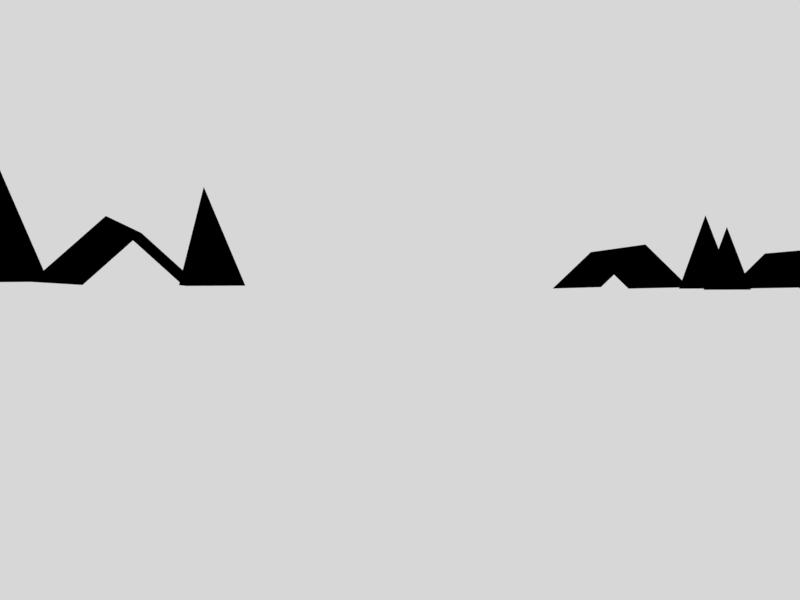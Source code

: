 # Source: 3d_concept.blend  (saved by Blender 2.79.0; exported with 4.5.12 LTS)
import bpy
from mathutils import Matrix  # noqa: F401  (used for matrix-valued properties, if any)

bpy.ops.wm.read_factory_settings(use_empty=True)
scene = bpy.context.scene
scene.name = 'Scene'

# ---- collections
col_collection_1 = bpy.data.collections.new('Collection 1'); scene.collection.children.link(col_collection_1)

# ---- materials (node trees are filled in below, after node groups)
mat_blk_wire = bpy.data.materials.new('blk_wire')
mat_blk_wire.alpha_threshold = 0.0
mat_blk_wire.use_transparent_shadow = False
mat_blk_wire.diffuse_color = (0.0, 0.0, 0.0, 1.0)
mat_blk_wire.roughness = 0.5
mat_blk_wire.line_color = (0.0, 0.0, 0.0, 1.0)

# ---- material node trees

# ---- world
world_world = bpy.data.worlds.new('World'); scene.world = world_world
world_world.color = (0.6795, 0.6795, 0.6795)
world_world.use_sun_shadow = False
world_world.sun_shadow_jitter_overblur = 0.0
world_world.cycles.sampling_method = 'MANUAL'

# ---- cameras
cam_camera = bpy.data.cameras.new('Camera')
cam_camera.clip_end = 100.0
cam_camera.lens = 35.0
cam_camera.sensor_width = 32.0
cam_camera.sensor_height = 18.0
cam_camera.ortho_scale = 7.314
cam_camera.dof.focus_distance = 0.0
cam_camera.dof.aperture_fstop = 128.0

# ---- lights
light_lamp = bpy.data.lights.new('Lamp', 'POINT')
light_lamp.transmission_factor = 0.0
light_lamp.cutoff_distance = 30.0
light_lamp.energy = 100.0
light_lamp.shadow_buffer_clip_start = 1.001
light_lamp.shadow_soft_size = 0.1
light_lamp.shadow_maximum_resolution = 0.006
light_lamp.use_absolute_resolution = True

# ---- meshes
me_cube_001 = bpy.data.meshes.new('Cube.001')
me_cube_001.from_pydata([(2.526, 1.565, -0.9916), (2.526, -1.565, -0.9916), (-2.526, -1.565, -0.9916), (-2.526, 1.565, -0.9916), (2.526, 1.565, 1.336), (2.526, -1.565, 1.336), (-2.526, -1.565, 1.336), (-2.526, 1.565, 1.336), (3.29, 2.014, 1.026), (3.29, -2.014, 1.026), (3.29, -9.537e-07, 2.884), (-3.334, 2.014, 1.026), (-3.334, -2.014, 1.026), (-3.334, -9.537e-07, 2.884), (0.01789, 1.565, -0.9575), (0.01788, 1.565, 0.8238), (0.8224, 1.565, -0.9575), (0.8224, 1.565, 0.8238), (2.53, 0.6147, -0.1304), (2.53, 0.6147, 1.069), (2.53, -0.5722, -0.1304), (2.53, -0.5722, 1.069), (-2.525, 0.6147, -0.1304), (-2.525, 0.6147, 1.069), (-2.525, -0.5722, -0.1304), (-2.525, -0.5722, 1.069)], [(0, 1), (0, 3), (0, 4), (1, 2), (1, 5), (2, 3), (2, 6), (3, 7), (14, 15), (16, 17), (15, 17), (18, 19), (20, 21), (19, 21), (18, 20), (22, 23), (24, 25), (23, 25), (22, 24)], [(9, 10, 13, 12), (8, 10, 13, 11)])
me_cube_001.materials.append(mat_blk_wire)
me_cube_001.use_remesh_preserve_volume = False
me_cube_001.use_remesh_preserve_attributes = False
me_cube_001.use_mirror_vertex_groups = False
me_cube_001.update()
me_plane = bpy.data.meshes.new('Plane')
me_plane.from_pydata([(1.987e-08, 9.934e-09, -0.9495), (1.987e-08, 9.934e-09, -0.2234), (-6.841e-09, 1.344, -0.2234), (-1.164, -0.6722, -0.2234), (1.164, -0.6722, -0.2234), (7.242e-09, 0.6355, 0.9294), (-0.5504, -0.3177, 0.9294), (0.5504, -0.3177, 0.9294), (0.0, 1.0, 0.9384), (-0.866, -0.5, 0.9384), (0.866, -0.5, 0.9384), (1.987e-08, 9.934e-09, 3.351)], [(1, 0), (3, 2), (4, 3), (2, 4), (4, 7), (5, 2), (3, 6)], [(8, 10, 11), (10, 9, 11), (9, 8, 11)])
me_plane.materials.append(mat_blk_wire)
me_plane.use_remesh_preserve_volume = False
me_plane.use_remesh_preserve_attributes = False
me_plane.use_mirror_vertex_groups = False
me_plane.update()
me_plane_001 = bpy.data.meshes.new('Plane.001')
me_plane_001.from_pydata([(-0.02604, 0.127, 0.01199), (-0.2028, -0.332, 0.3682), (-0.09125, 0.2763, 0.3065), (-0.05737, -0.1226, -4.199e-10), (0.2961, -0.09492, 0.3046), (0.1418, -0.05712, -0.01802)], [(0, 2), (5, 4), (3, 1)], [])
me_plane_001.materials.append(mat_blk_wire)
me_plane_001.use_remesh_preserve_volume = False
me_plane_001.use_remesh_preserve_attributes = False
me_plane_001.use_mirror_vertex_groups = False
me_plane_001.update()
me_plane_002 = bpy.data.meshes.new('Plane.002')
me_plane_002.from_pydata([(-3.281, -3.5, 4.596e-09), (1.761, -4.233, 1.838e-08), (4.327, -0.5516, 0.0), (3.378, -3.375, 5.745e-08), (4.232, 3.918, 0.0), (1.759, 5.155, 0.0), (-1.379, 5.345, 0.0), (-2.52, 3.253, 0.0), (-4.993, 1.826, 0.0), (-5.754, -1.312, 0.0), (-3.281, -4.166, 4.596e-09), (-3.592, -3.677, 1.333), (-3.214, -3.211, 1.532), (-2.97, -3.677, 1.177), (-4.265, -2.558, 0.0), (-4.411, -2.885, 1.333), (-4.382, -2.286, 1.532), (-3.909, -2.518, 1.177), (-5.197, -1.45, 0.0), (-5.543, -1.359, 1.333), (-4.947, -1.29, 1.532), (-5.099, -1.794, 1.177)], [(2, 4), (1, 10), (1, 3), (3, 2), (4, 5), (5, 6), (6, 7), (7, 8), (8, 9), (9, 10), (0, 11), (12, 0), (0, 13), (14, 15), (16, 14), (14, 17), (18, 19), (20, 18), (18, 21)], [])
me_plane_002.materials.append(mat_blk_wire)
me_plane_002.use_remesh_preserve_volume = False
me_plane_002.use_remesh_preserve_attributes = False
me_plane_002.use_mirror_vertex_groups = False
me_plane_002.update()
me_cube = bpy.data.meshes.new('Cube')
me_cube.from_pydata([(1.0, 1.0, -1.0), (1.0, -1.0, -1.0), (-1.0, -1.0, -1.0), (-1.0, 1.0, -1.0), (1.0, 1.0, 1.0), (1.0, -1.0, 1.0), (-1.0, -1.0, 1.0), (-1.0, 1.0, 1.0)], [], [(0, 1, 2, 3), (4, 7, 6, 5), (0, 4, 5, 1), (1, 5, 6, 2), (2, 6, 7, 3), (4, 0, 3, 7)])
me_cube.materials.append(mat_blk_wire)
me_cube.use_remesh_preserve_volume = False
me_cube.use_remesh_preserve_attributes = False
me_cube.use_mirror_vertex_groups = False
me_cube.update()

# ---- objects
ob_house_002 = bpy.data.objects.new('House.002', me_cube_001)
ob_tree_004 = bpy.data.objects.new('Tree.004', me_plane)
ob_tree_003 = bpy.data.objects.new('Tree.003', me_plane)
ob_grass_007 = bpy.data.objects.new('Grass.007', me_plane_001)
ob_grass_006 = bpy.data.objects.new('Grass.006', me_plane_001)
ob_grass_005 = bpy.data.objects.new('Grass.005', me_plane_001)
ob_grass_004 = bpy.data.objects.new('Grass.004', me_plane_001)
ob_tree_002 = bpy.data.objects.new('Tree.002', me_plane)
ob_tree_001 = bpy.data.objects.new('Tree.001', me_plane)
ob_plane = bpy.data.objects.new('Plane', me_plane_002)
ob_house_001 = bpy.data.objects.new('House.001', me_cube_001)
ob_house = bpy.data.objects.new('House', me_cube_001)
ob_grass_003 = bpy.data.objects.new('Grass.003', me_plane_001)
ob_grass_002 = bpy.data.objects.new('Grass.002', me_plane_001)
ob_grass_001 = bpy.data.objects.new('Grass.001', me_plane_001)
ob_grass = bpy.data.objects.new('Grass', me_plane_001)
ob_tree2 = bpy.data.objects.new('Tree2', me_plane)
ob_tree = bpy.data.objects.new('Tree', me_plane)
ob_empty = bpy.data.objects.new('Empty', None)
ob_camera = bpy.data.objects.new('Camera', cam_camera)
ob_cube = bpy.data.objects.new('Cube', me_cube)
ob_lamp = bpy.data.objects.new('Lamp', light_lamp)

# ---- transforms, parenting, visibility, modifiers, constraints
ob_house_002.location = (-35.35, 15.27, 1.0)
ob_house_002.lock_rotations_4d = False
ob_house_002.empty_display_type = 'ARROWS'
ob_house_002.lineart.crease_threshold = 0.0
ob_tree_004.location = (-27.48, 16.54, 0.9479)
ob_tree_004.lineart.crease_threshold = 0.0
ob_tree_003.location = (-23.09, 13.39, 0.9479)
ob_tree_003.lineart.crease_threshold = 0.0
ob_grass_007.location = (-23.13, 8.187, 0.01487)
ob_grass_007.lineart.crease_threshold = 0.0
ob_grass_006.location = (-22.33, 3.285, 0.01487)
ob_grass_006.lineart.crease_threshold = 0.0
ob_grass_005.location = (-27.08, 7.352, 0.01487)
ob_grass_005.lineart.crease_threshold = 0.0
ob_grass_004.location = (-27.13, 3.484, 0.01487)
ob_grass_004.lineart.crease_threshold = 0.0
ob_tree_002.location = (-11.91, 13.73, 0.9479)
ob_tree_002.lineart.crease_threshold = 0.0
ob_tree_001.location = (-12.59, -5.713, 0.9479)
ob_tree_001.lineart.crease_threshold = 0.0
ob_plane.location = (-14.2, 4.355, -0.02377)
ob_plane.lineart.crease_threshold = 0.0
ob_house_001.location = (-35.46, 24.85, 1.0)
ob_house_001.lock_rotations_4d = False
ob_house_001.empty_display_type = 'ARROWS'
ob_house_001.lineart.crease_threshold = 0.0
ob_house.location = (-24.77, -5.346, 1.0)
ob_house.lock_rotations_4d = False
ob_house.empty_display_type = 'ARROWS'
ob_house.lineart.crease_threshold = 0.0
ob_grass_003.location = (-7.611, 2.799, 0.01487)
ob_grass_003.lineart.crease_threshold = 0.0
ob_grass_002.location = (-7.561, 6.667, 0.01487)
ob_grass_002.lineart.crease_threshold = 0.0
ob_grass_001.location = (-2.817, 2.6, 0.01487)
ob_grass_001.lineart.crease_threshold = 0.0
ob_grass.location = (-3.613, 7.502, 0.01487)
ob_grass.lineart.crease_threshold = 0.0
ob_tree2.location = (-17.82, -2.368, 0.9479)
ob_tree2.lineart.crease_threshold = 0.0
ob_tree.location = (-16.29, 16.88, 0.9479)
ob_tree.lineart.crease_threshold = 0.0
ob_empty.location = (-7.398, 0.9792, 1.572)
ob_empty.empty_image_offset = (0.0, 0.0)
ob_empty.lineart.crease_threshold = 0.0
ob_camera.location = (4.018, -0.6565, 1.616)
ob_camera.rotation_euler = (1.109, 0.0, 0.8149)
ob_camera.lock_rotations_4d = False
ob_camera.empty_display_type = 'ARROWS'
ob_camera.color = (0.0, 0.0, 0.0, 0.0)
ob_camera.display_type = 'WIRE'
ob_camera.lineart.crease_threshold = 0.0
_c = ob_camera.constraints.new('TRACK_TO'); _c.name = 'AutoTrack'
_c.active = False
_c.target = ob_empty
_c = ob_camera.constraints.new('TRACK_TO'); _c.name = 'AutoTrack.001'
_c.target = ob_empty
ob_cube.location = (10.25, 4.93, 1.0)
ob_cube.lock_rotations_4d = False
ob_cube.empty_display_type = 'ARROWS'
ob_cube.lineart.crease_threshold = 0.0
ob_lamp.location = (4.076, 1.005, 5.904)
ob_lamp.rotation_euler = (0.6503, 0.05522, 1.866)
ob_lamp.lock_rotations_4d = False
ob_lamp.empty_display_type = 'ARROWS'
ob_lamp.color = (0.0, 0.0, 0.0, 0.0)
ob_lamp.lineart.crease_threshold = 0.0

# ---- collection membership
col_collection_1.objects.link(ob_house_002)
col_collection_1.objects.link(ob_tree_004)
col_collection_1.objects.link(ob_tree_003)
col_collection_1.objects.link(ob_grass_007)
col_collection_1.objects.link(ob_grass_006)
col_collection_1.objects.link(ob_grass_005)
col_collection_1.objects.link(ob_grass_004)
col_collection_1.objects.link(ob_tree_002)
col_collection_1.objects.link(ob_tree_001)
col_collection_1.objects.link(ob_plane)
col_collection_1.objects.link(ob_house_001)
col_collection_1.objects.link(ob_house)
col_collection_1.objects.link(ob_grass_003)
col_collection_1.objects.link(ob_grass_002)
col_collection_1.objects.link(ob_grass_001)
col_collection_1.objects.link(ob_grass)
col_collection_1.objects.link(ob_tree2)
col_collection_1.objects.link(ob_tree)
col_collection_1.objects.link(ob_empty)
col_collection_1.objects.link(ob_camera)
col_collection_1.objects.link(ob_cube)
col_collection_1.objects.link(ob_lamp)

# ---- scene / render settings (as saved in the file)
scene.camera = ob_camera
scene.frame_start = 1; scene.frame_end = 250; scene.frame_set(1)
scene.render.engine = 'BLENDER_EEVEE_NEXT'
scene.render.image_settings.file_format = 'BMP'
scene.render.image_settings.color_mode = 'BW'
scene.render.resolution_x = 256
scene.render.resolution_y = 192
scene.render.dither_intensity = 0.0
scene.render.line_thickness = 1.7
scene.cycles.use_denoising = False
scene.cycles.samples = 128
scene.cycles.sampling_pattern = 'TABULATED_SOBOL'
scene.cycles.use_adaptive_sampling = False
scene.cycles.use_light_tree = False
scene.cycles.blur_glossy = 0.0
scene.cycles.sample_clamp_indirect = 0.0
scene.view_settings.view_transform = 'Standard'
bpy.context.view_layer.update()
